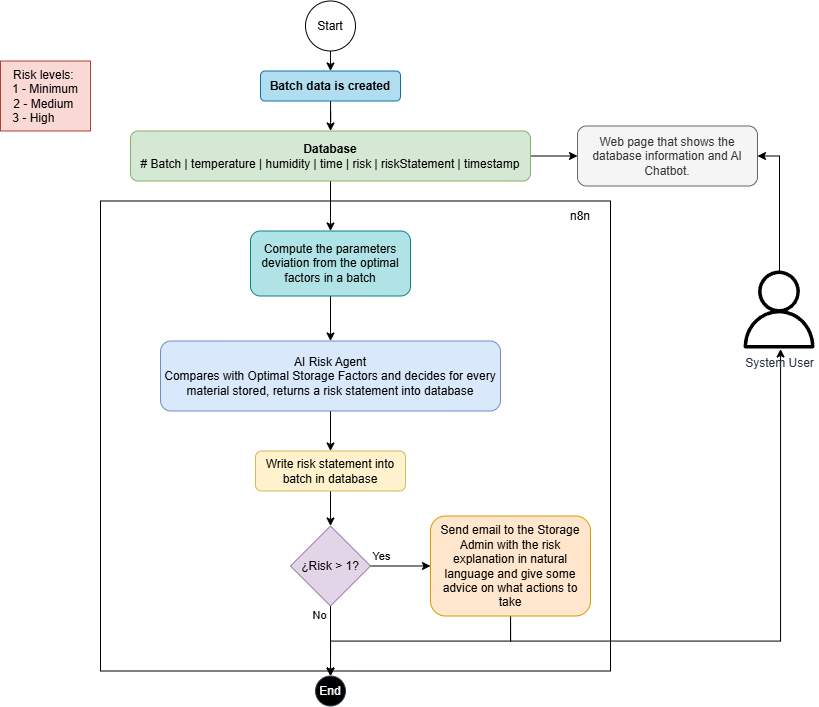

The diagram above was exported from draw.io. Its source (the exported page's mxGraphModel, read from the mxfile embedded in the PNG):
<mxGraphModel dx="1145" dy="583" grid="1" gridSize="10" guides="1" tooltips="1" connect="1" arrows="1" fold="1" page="1" pageScale="1" pageWidth="827" pageHeight="1169" math="0" shadow="0">
  <root>
    <mxCell id="0" />
    <mxCell id="1" parent="0" />
    <mxCell id="12nCht7P7v3yd7zEZ7PX-5" parent="1" style="rounded=0;whiteSpace=wrap;html=1;" value="" vertex="1">
      <mxGeometry height="470" width="510" x="170" y="210" as="geometry" />
    </mxCell>
    <mxCell id="amlpaUVTdrK9OgrQSjLJ-3" edge="1" parent="1" source="amlpaUVTdrK9OgrQSjLJ-1" style="edgeStyle=orthogonalEdgeStyle;rounded=0;orthogonalLoop=1;jettySize=auto;html=1;exitX=0.5;exitY=1;exitDx=0;exitDy=0;entryX=0.5;entryY=0;entryDx=0;entryDy=0;" target="amlpaUVTdrK9OgrQSjLJ-2">
      <mxGeometry relative="1" as="geometry" />
    </mxCell>
    <mxCell id="amlpaUVTdrK9OgrQSjLJ-1" parent="1" style="ellipse;whiteSpace=wrap;html=1;aspect=fixed;" value="Start" vertex="1">
      <mxGeometry height="50" width="50" x="375" y="10" as="geometry" />
    </mxCell>
    <mxCell id="amlpaUVTdrK9OgrQSjLJ-5" edge="1" parent="1" source="amlpaUVTdrK9OgrQSjLJ-2" style="edgeStyle=orthogonalEdgeStyle;rounded=0;orthogonalLoop=1;jettySize=auto;html=1;" target="amlpaUVTdrK9OgrQSjLJ-4" value="">
      <mxGeometry relative="1" as="geometry" />
    </mxCell>
    <mxCell id="amlpaUVTdrK9OgrQSjLJ-2" parent="1" style="rounded=1;whiteSpace=wrap;html=1;fillColor=#b1ddf0;strokeColor=#10739e;" value="&lt;b&gt;Batch data is created&lt;/b&gt;" vertex="1">
      <mxGeometry height="30" width="140" x="330" y="80" as="geometry" />
    </mxCell>
    <mxCell id="amlpaUVTdrK9OgrQSjLJ-23" edge="1" parent="1" source="amlpaUVTdrK9OgrQSjLJ-4" style="edgeStyle=orthogonalEdgeStyle;rounded=0;orthogonalLoop=1;jettySize=auto;html=1;" target="amlpaUVTdrK9OgrQSjLJ-22" value="">
      <mxGeometry relative="1" as="geometry" />
    </mxCell>
    <mxCell id="12nCht7P7v3yd7zEZ7PX-3" edge="1" parent="1" source="amlpaUVTdrK9OgrQSjLJ-4" style="edgeStyle=orthogonalEdgeStyle;rounded=0;orthogonalLoop=1;jettySize=auto;html=1;" target="12nCht7P7v3yd7zEZ7PX-2" value="">
      <mxGeometry relative="1" as="geometry" />
    </mxCell>
    <mxCell id="amlpaUVTdrK9OgrQSjLJ-4" parent="1" style="whiteSpace=wrap;html=1;rounded=1;fillColor=#d5e8d4;strokeColor=#82b366;" value="&lt;font&gt;&lt;b&gt;Database&lt;/b&gt;&lt;/font&gt;&lt;div&gt;&lt;font&gt;# Batch | temperature | humidity | time | risk | riskStatement | timestamp&lt;/font&gt;&lt;/div&gt;" vertex="1">
      <mxGeometry height="50" width="400" x="200" y="140" as="geometry" />
    </mxCell>
    <mxCell id="amlpaUVTdrK9OgrQSjLJ-29" edge="1" parent="1" source="amlpaUVTdrK9OgrQSjLJ-6" style="edgeStyle=orthogonalEdgeStyle;rounded=0;orthogonalLoop=1;jettySize=auto;html=1;" target="amlpaUVTdrK9OgrQSjLJ-28" value="">
      <mxGeometry relative="1" as="geometry" />
    </mxCell>
    <mxCell id="amlpaUVTdrK9OgrQSjLJ-6" parent="1" style="whiteSpace=wrap;html=1;rounded=1;fillColor=#dae8fc;strokeColor=#6c8ebf;" value="AI Risk Agent&lt;div&gt;Compares with Optimal Storage Factors and decides for every material stored, returns a risk statement into database&lt;/div&gt;" vertex="1">
      <mxGeometry height="70" width="340" x="230" y="350" as="geometry" />
    </mxCell>
    <mxCell id="amlpaUVTdrK9OgrQSjLJ-12" edge="1" parent="1" source="amlpaUVTdrK9OgrQSjLJ-8" style="edgeStyle=orthogonalEdgeStyle;rounded=0;orthogonalLoop=1;jettySize=auto;html=1;entryX=0;entryY=0.5;entryDx=0;entryDy=0;" target="amlpaUVTdrK9OgrQSjLJ-16" value="">
      <mxGeometry relative="1" as="geometry">
        <mxPoint x="500" y="575" as="targetPoint" />
      </mxGeometry>
    </mxCell>
    <mxCell id="amlpaUVTdrK9OgrQSjLJ-13" connectable="0" parent="amlpaUVTdrK9OgrQSjLJ-12" style="edgeLabel;html=1;align=center;verticalAlign=middle;resizable=0;points=[];" value="Yes" vertex="1">
      <mxGeometry relative="1" x="-0.0667" y="3" as="geometry">
        <mxPoint x="-18" y="-7" as="offset" />
      </mxGeometry>
    </mxCell>
    <mxCell id="amlpaUVTdrK9OgrQSjLJ-15" edge="1" parent="1" source="amlpaUVTdrK9OgrQSjLJ-8" style="edgeStyle=orthogonalEdgeStyle;rounded=0;orthogonalLoop=1;jettySize=auto;html=1;entryX=0.5;entryY=0;entryDx=0;entryDy=0;" target="amlpaUVTdrK9OgrQSjLJ-20" value="">
      <mxGeometry relative="1" as="geometry">
        <mxPoint x="400" y="675" as="targetPoint" />
      </mxGeometry>
    </mxCell>
    <mxCell id="amlpaUVTdrK9OgrQSjLJ-19" connectable="0" parent="amlpaUVTdrK9OgrQSjLJ-15" style="edgeLabel;html=1;align=center;verticalAlign=middle;resizable=0;points=[];" value="No" vertex="1">
      <mxGeometry relative="1" x="-0.4667" y="-1" as="geometry">
        <mxPoint x="-11" y="-10" as="offset" />
      </mxGeometry>
    </mxCell>
    <mxCell id="amlpaUVTdrK9OgrQSjLJ-8" parent="1" style="rhombus;whiteSpace=wrap;html=1;fillColor=#e1d5e7;strokeColor=#9673a6;" value="¿Risk &amp;gt; 1?" vertex="1">
      <mxGeometry height="80" width="80" x="360" y="535" as="geometry" />
    </mxCell>
    <mxCell id="amlpaUVTdrK9OgrQSjLJ-10" parent="1" style="rounded=0;whiteSpace=wrap;html=1;fillColor=#fad9d5;strokeColor=#ae4132;" value="Risk levels:&amp;nbsp;&lt;div&gt;&lt;span style=&quot;background-color: transparent; color: light-dark(rgb(0, 0, 0), rgb(255, 255, 255));&quot;&gt;1 - Minimum&lt;/span&gt;&lt;div&gt;2 - Medium&amp;nbsp;&lt;/div&gt;&lt;div&gt;3 - High&amp;nbsp; &amp;nbsp; &amp;nbsp; &amp;nbsp;&lt;/div&gt;&lt;/div&gt;" vertex="1">
      <mxGeometry height="70" width="90" x="70" y="70" as="geometry" />
    </mxCell>
    <mxCell id="amlpaUVTdrK9OgrQSjLJ-21" edge="1" parent="1" source="amlpaUVTdrK9OgrQSjLJ-16" style="edgeStyle=orthogonalEdgeStyle;rounded=0;orthogonalLoop=1;jettySize=auto;html=1;entryX=0.5;entryY=0;entryDx=0;entryDy=0;" target="amlpaUVTdrK9OgrQSjLJ-20">
      <mxGeometry relative="1" as="geometry">
        <Array as="points">
          <mxPoint x="580" y="650" />
          <mxPoint x="400" y="650" />
        </Array>
      </mxGeometry>
    </mxCell>
    <mxCell id="amlpaUVTdrK9OgrQSjLJ-26" edge="1" parent="1" source="amlpaUVTdrK9OgrQSjLJ-16" style="edgeStyle=orthogonalEdgeStyle;rounded=0;orthogonalLoop=1;jettySize=auto;html=1;exitX=0.5;exitY=1;exitDx=0;exitDy=0;" target="amlpaUVTdrK9OgrQSjLJ-24">
      <mxGeometry relative="1" as="geometry">
        <Array as="points">
          <mxPoint x="580.07" y="650.07" />
          <mxPoint x="850.07" y="650.07" />
        </Array>
      </mxGeometry>
    </mxCell>
    <mxCell id="amlpaUVTdrK9OgrQSjLJ-16" parent="1" style="rounded=1;whiteSpace=wrap;html=1;fillColor=#ffe6cc;strokeColor=#d79b00;" value="Send email to the Storage Admin with the risk explanation in natural language and give some advice on what actions to take" vertex="1">
      <mxGeometry height="100" width="160" x="500" y="525" as="geometry" />
    </mxCell>
    <mxCell id="amlpaUVTdrK9OgrQSjLJ-20" parent="1" style="ellipse;whiteSpace=wrap;html=1;aspect=fixed;fillColor=light-dark(#000000, #7d8c9b);fontColor=#ffffff;strokeColor=#314354;" value="End" vertex="1">
      <mxGeometry height="30" width="30" x="385" y="685" as="geometry" />
    </mxCell>
    <mxCell id="amlpaUVTdrK9OgrQSjLJ-22" parent="1" style="whiteSpace=wrap;html=1;rounded=1;fillColor=#f5f5f5;fontColor=#333333;strokeColor=#666666;" value="Web page that shows the database information and AI Chatbot." vertex="1">
      <mxGeometry height="60" width="180" x="647" y="135" as="geometry" />
    </mxCell>
    <mxCell id="amlpaUVTdrK9OgrQSjLJ-25" edge="1" parent="1" source="amlpaUVTdrK9OgrQSjLJ-24" style="edgeStyle=orthogonalEdgeStyle;rounded=0;orthogonalLoop=1;jettySize=auto;html=1;entryX=1;entryY=0.5;entryDx=0;entryDy=0;" target="amlpaUVTdrK9OgrQSjLJ-22">
      <mxGeometry relative="1" as="geometry" />
    </mxCell>
    <mxCell id="amlpaUVTdrK9OgrQSjLJ-24" parent="1" style="sketch=0;outlineConnect=0;fontColor=#232F3E;gradientColor=none;fillColor=#000000;strokeColor=none;dashed=0;verticalLabelPosition=bottom;verticalAlign=top;align=center;html=1;fontSize=12;fontStyle=0;aspect=fixed;pointerEvents=1;shape=mxgraph.aws4.user;" value="System User" vertex="1">
      <mxGeometry height="78" width="78" x="810" y="280" as="geometry" />
    </mxCell>
    <mxCell id="amlpaUVTdrK9OgrQSjLJ-30" edge="1" parent="1" source="amlpaUVTdrK9OgrQSjLJ-28" style="edgeStyle=orthogonalEdgeStyle;rounded=0;orthogonalLoop=1;jettySize=auto;html=1;exitX=0.5;exitY=1;exitDx=0;exitDy=0;entryX=0.5;entryY=0;entryDx=0;entryDy=0;" target="amlpaUVTdrK9OgrQSjLJ-8">
      <mxGeometry relative="1" as="geometry" />
    </mxCell>
    <mxCell id="amlpaUVTdrK9OgrQSjLJ-28" parent="1" style="whiteSpace=wrap;html=1;rounded=1;fillColor=#fff2cc;strokeColor=#d6b656;" value="Write risk statement into batch in database" vertex="1">
      <mxGeometry height="40" width="150" x="325" y="460" as="geometry" />
    </mxCell>
    <mxCell id="12nCht7P7v3yd7zEZ7PX-4" edge="1" parent="1" source="12nCht7P7v3yd7zEZ7PX-2" style="edgeStyle=orthogonalEdgeStyle;rounded=0;orthogonalLoop=1;jettySize=auto;html=1;exitX=0.5;exitY=1;exitDx=0;exitDy=0;entryX=0.5;entryY=0;entryDx=0;entryDy=0;" target="amlpaUVTdrK9OgrQSjLJ-6">
      <mxGeometry relative="1" as="geometry" />
    </mxCell>
    <mxCell id="12nCht7P7v3yd7zEZ7PX-2" parent="1" style="whiteSpace=wrap;html=1;rounded=1;fillColor=#b0e3e6;strokeColor=#0e8088;" value="Compute the parameters deviation from the optimal factors in a batch" vertex="1">
      <mxGeometry height="65" width="160" x="320" y="240" as="geometry" />
    </mxCell>
    <mxCell id="12nCht7P7v3yd7zEZ7PX-6" parent="1" style="text;html=1;whiteSpace=wrap;strokeColor=none;fillColor=none;align=center;verticalAlign=middle;rounded=0;" value="n8n" vertex="1">
      <mxGeometry height="30" width="60" x="620" y="210" as="geometry" />
    </mxCell>
  </root>
</mxGraphModel>